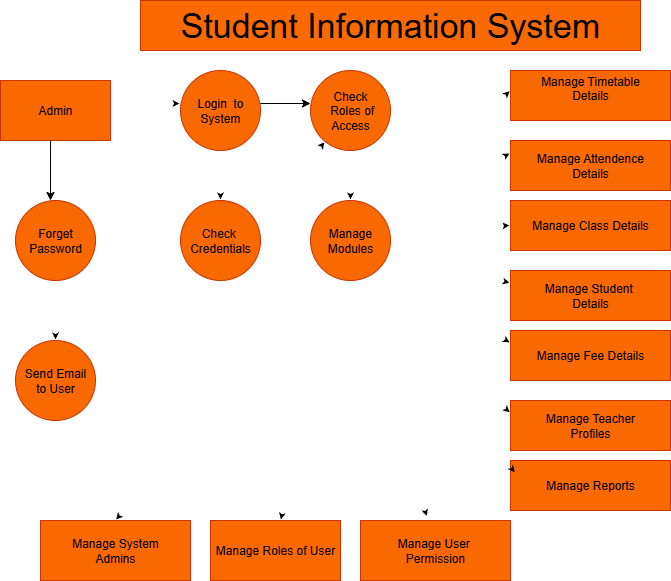

The diagram above was exported from draw.io. Its source (the exported page's mxGraphModel, read from the mxfile embedded in the PNG):
<mxGraphModel dx="994" dy="598" grid="1" gridSize="10" guides="1" tooltips="1" connect="1" arrows="1" fold="1" page="1" pageScale="1" pageWidth="850" pageHeight="1100" math="0" shadow="0">
  <root>
    <mxCell id="0" />
    <mxCell id="1" parent="0" />
    <mxCell id="BmkUqLwYuE18LvacJtBC-1" value="Admin" style="rounded=0;whiteSpace=wrap;html=1;fillColor=#fa6800;fontColor=#000000;strokeColor=#C73500;" vertex="1" parent="1">
      <mxGeometry x="10" y="80" width="110" height="60" as="geometry" />
    </mxCell>
    <mxCell id="BmkUqLwYuE18LvacJtBC-3" value="" style="endArrow=classic;html=1;rounded=0;exitX=1.032;exitY=0.385;exitDx=0;exitDy=0;exitPerimeter=0;strokeColor=light-dark(default, #121212);" edge="1" parent="1" source="BmkUqLwYuE18LvacJtBC-1">
      <mxGeometry width="50" height="50" relative="1" as="geometry">
        <mxPoint x="150" y="80" as="sourcePoint" />
        <mxPoint x="190" y="103" as="targetPoint" />
      </mxGeometry>
    </mxCell>
    <mxCell id="BmkUqLwYuE18LvacJtBC-4" value="Login&amp;nbsp; to&lt;div&gt;System&lt;/div&gt;" style="ellipse;whiteSpace=wrap;html=1;aspect=fixed;fillColor=#fa6800;fontColor=#000000;strokeColor=#C73500;" vertex="1" parent="1">
      <mxGeometry x="190" y="70" width="80" height="80" as="geometry" />
    </mxCell>
    <mxCell id="BmkUqLwYuE18LvacJtBC-5" value="" style="endArrow=classic;html=1;rounded=0;strokeColor=light-dark(#000000, #3a3a3a);" edge="1" parent="1">
      <mxGeometry width="50" height="50" relative="1" as="geometry">
        <mxPoint x="270" y="103" as="sourcePoint" />
        <mxPoint x="320" y="103" as="targetPoint" />
      </mxGeometry>
    </mxCell>
    <mxCell id="BmkUqLwYuE18LvacJtBC-6" value="Check&lt;div&gt;&amp;nbsp;Roles of&lt;/div&gt;&lt;div&gt;Access&lt;/div&gt;" style="ellipse;whiteSpace=wrap;html=1;aspect=fixed;fillColor=#fa6800;fontColor=#000000;strokeColor=#C73500;" vertex="1" parent="1">
      <mxGeometry x="320" y="70" width="80" height="80" as="geometry" />
    </mxCell>
    <mxCell id="BmkUqLwYuE18LvacJtBC-7" value="" style="endArrow=classic;html=1;rounded=0;exitX=0.455;exitY=1;exitDx=0;exitDy=0;exitPerimeter=0;strokeColor=light-dark(#000000,#000000);" edge="1" parent="1" source="BmkUqLwYuE18LvacJtBC-1">
      <mxGeometry width="50" height="50" relative="1" as="geometry">
        <mxPoint x="60" y="150" as="sourcePoint" />
        <mxPoint x="60" y="200" as="targetPoint" />
      </mxGeometry>
    </mxCell>
    <mxCell id="BmkUqLwYuE18LvacJtBC-8" value="Forget&lt;div&gt;Password&lt;/div&gt;" style="ellipse;whiteSpace=wrap;html=1;aspect=fixed;fillColor=#fa6800;fontColor=#000000;strokeColor=#C73500;" vertex="1" parent="1">
      <mxGeometry x="25" y="200" width="80" height="80" as="geometry" />
    </mxCell>
    <mxCell id="BmkUqLwYuE18LvacJtBC-9" value="&lt;font style=&quot;font-size: 34px;&quot;&gt;Student Information System&lt;/font&gt;" style="rounded=0;whiteSpace=wrap;html=1;fillColor=#fa6800;fontColor=#000000;strokeColor=#C73500;" vertex="1" parent="1">
      <mxGeometry x="150" width="500" height="50" as="geometry" />
    </mxCell>
    <mxCell id="BmkUqLwYuE18LvacJtBC-10" value="" style="endArrow=classic;html=1;rounded=0;exitX=0.5;exitY=1;exitDx=0;exitDy=0;strokeColor=light-dark(default, #121212);" edge="1" parent="1" source="BmkUqLwYuE18LvacJtBC-8">
      <mxGeometry width="50" height="50" relative="1" as="geometry">
        <mxPoint x="30" y="340" as="sourcePoint" />
        <mxPoint x="65" y="340" as="targetPoint" />
      </mxGeometry>
    </mxCell>
    <mxCell id="BmkUqLwYuE18LvacJtBC-11" value="Send Email&lt;div&gt;to User&lt;/div&gt;" style="ellipse;whiteSpace=wrap;html=1;aspect=fixed;fillColor=#fa6800;fontColor=#000000;strokeColor=#C73500;" vertex="1" parent="1">
      <mxGeometry x="25" y="340" width="80" height="80" as="geometry" />
    </mxCell>
    <mxCell id="BmkUqLwYuE18LvacJtBC-12" value="" style="endArrow=classic;html=1;rounded=0;exitX=0.5;exitY=1;exitDx=0;exitDy=0;strokeColor=light-dark(default, #121212);" edge="1" parent="1" source="BmkUqLwYuE18LvacJtBC-4">
      <mxGeometry width="50" height="50" relative="1" as="geometry">
        <mxPoint x="190" y="220" as="sourcePoint" />
        <mxPoint x="230" y="200" as="targetPoint" />
      </mxGeometry>
    </mxCell>
    <mxCell id="BmkUqLwYuE18LvacJtBC-13" value="Check&amp;nbsp;&lt;div&gt;Credentials&lt;/div&gt;" style="ellipse;whiteSpace=wrap;html=1;aspect=fixed;fillColor=#fa6800;fontColor=#000000;strokeColor=#C73500;" vertex="1" parent="1">
      <mxGeometry x="190" y="200" width="80" height="80" as="geometry" />
    </mxCell>
    <mxCell id="BmkUqLwYuE18LvacJtBC-14" value="" style="endArrow=classic;html=1;rounded=0;strokeColor=light-dark(default, #121212);" edge="1" parent="1" target="BmkUqLwYuE18LvacJtBC-6">
      <mxGeometry width="50" height="50" relative="1" as="geometry">
        <mxPoint x="270" y="220" as="sourcePoint" />
        <mxPoint x="320" y="160" as="targetPoint" />
      </mxGeometry>
    </mxCell>
    <mxCell id="BmkUqLwYuE18LvacJtBC-15" value="" style="endArrow=classic;html=1;rounded=0;exitX=0.5;exitY=1;exitDx=0;exitDy=0;strokeColor=light-dark(default, #2f2f2f);" edge="1" parent="1" source="BmkUqLwYuE18LvacJtBC-6">
      <mxGeometry width="50" height="50" relative="1" as="geometry">
        <mxPoint x="320" y="220" as="sourcePoint" />
        <mxPoint x="360" y="200" as="targetPoint" />
      </mxGeometry>
    </mxCell>
    <mxCell id="BmkUqLwYuE18LvacJtBC-16" value="Manage&lt;div&gt;Modules&lt;/div&gt;" style="ellipse;whiteSpace=wrap;html=1;aspect=fixed;fillColor=#fa6800;fontColor=#000000;strokeColor=#C73500;" vertex="1" parent="1">
      <mxGeometry x="320" y="200" width="80" height="80" as="geometry" />
    </mxCell>
    <mxCell id="BmkUqLwYuE18LvacJtBC-17" value="Manage Timetable&lt;div&gt;Details&lt;br&gt;&lt;div&gt;&lt;br&gt;&lt;/div&gt;&lt;/div&gt;" style="rounded=0;whiteSpace=wrap;html=1;fillColor=#fa6800;fontColor=#000000;strokeColor=#C73500;" vertex="1" parent="1">
      <mxGeometry x="520" y="70" width="160" height="50" as="geometry" />
    </mxCell>
    <mxCell id="BmkUqLwYuE18LvacJtBC-18" value="Manage Attendence&lt;div&gt;Details&lt;/div&gt;" style="rounded=0;whiteSpace=wrap;html=1;fillColor=#fa6800;fontColor=#000000;strokeColor=#C73500;" vertex="1" parent="1">
      <mxGeometry x="520" y="140" width="160" height="50" as="geometry" />
    </mxCell>
    <mxCell id="BmkUqLwYuE18LvacJtBC-19" value="Manage Class Details" style="rounded=0;whiteSpace=wrap;html=1;fillColor=#fa6800;fontColor=#000000;strokeColor=#C73500;" vertex="1" parent="1">
      <mxGeometry x="520" y="200" width="160" height="50" as="geometry" />
    </mxCell>
    <mxCell id="BmkUqLwYuE18LvacJtBC-20" value="Manage Student&amp;nbsp;&lt;div&gt;Details&lt;/div&gt;" style="rounded=0;whiteSpace=wrap;html=1;fillColor=#fa6800;fontColor=#000000;strokeColor=#C73500;" vertex="1" parent="1">
      <mxGeometry x="520" y="270" width="160" height="50" as="geometry" />
    </mxCell>
    <mxCell id="BmkUqLwYuE18LvacJtBC-21" value="Manage Fee Details" style="rounded=0;whiteSpace=wrap;html=1;fillColor=#fa6800;fontColor=#000000;strokeColor=#C73500;" vertex="1" parent="1">
      <mxGeometry x="520" y="330" width="160" height="50" as="geometry" />
    </mxCell>
    <mxCell id="BmkUqLwYuE18LvacJtBC-22" value="Manage Teacher&lt;div&gt;Profiles&lt;/div&gt;" style="rounded=0;whiteSpace=wrap;html=1;fillColor=#fa6800;fontColor=#000000;strokeColor=#C73500;" vertex="1" parent="1">
      <mxGeometry x="520" y="400" width="160" height="50" as="geometry" />
    </mxCell>
    <mxCell id="BmkUqLwYuE18LvacJtBC-23" value="" style="endArrow=classic;html=1;rounded=0;strokeColor=light-dark(default, #313131);" edge="1" parent="1">
      <mxGeometry width="50" height="50" relative="1" as="geometry">
        <mxPoint x="390" y="210" as="sourcePoint" />
        <mxPoint x="520" y="90" as="targetPoint" />
      </mxGeometry>
    </mxCell>
    <mxCell id="BmkUqLwYuE18LvacJtBC-24" value="" style="endArrow=classic;html=1;rounded=0;entryX=0;entryY=0.25;entryDx=0;entryDy=0;strokeColor=light-dark(default, #2f2f2f);" edge="1" parent="1" source="BmkUqLwYuE18LvacJtBC-16" target="BmkUqLwYuE18LvacJtBC-18">
      <mxGeometry width="50" height="50" relative="1" as="geometry">
        <mxPoint x="400" y="240" as="sourcePoint" />
        <mxPoint x="450" y="190" as="targetPoint" />
      </mxGeometry>
    </mxCell>
    <mxCell id="BmkUqLwYuE18LvacJtBC-25" value="" style="endArrow=classic;html=1;rounded=0;entryX=0;entryY=0.5;entryDx=0;entryDy=0;exitX=1.031;exitY=0.375;exitDx=0;exitDy=0;exitPerimeter=0;strokeColor=light-dark(default, #161616);" edge="1" parent="1" source="BmkUqLwYuE18LvacJtBC-16" target="BmkUqLwYuE18LvacJtBC-19">
      <mxGeometry width="50" height="50" relative="1" as="geometry">
        <mxPoint x="400" y="250" as="sourcePoint" />
        <mxPoint x="450" y="200" as="targetPoint" />
      </mxGeometry>
    </mxCell>
    <mxCell id="BmkUqLwYuE18LvacJtBC-26" value="" style="endArrow=classic;html=1;rounded=0;entryX=0;entryY=0.25;entryDx=0;entryDy=0;exitX=1.022;exitY=0.657;exitDx=0;exitDy=0;exitPerimeter=0;strokeColor=light-dark(default, #161616);" edge="1" parent="1" source="BmkUqLwYuE18LvacJtBC-16" target="BmkUqLwYuE18LvacJtBC-20">
      <mxGeometry width="50" height="50" relative="1" as="geometry">
        <mxPoint x="390" y="260" as="sourcePoint" />
        <mxPoint x="440" y="210" as="targetPoint" />
      </mxGeometry>
    </mxCell>
    <mxCell id="BmkUqLwYuE18LvacJtBC-27" value="" style="endArrow=classic;html=1;rounded=0;entryX=0;entryY=0.25;entryDx=0;entryDy=0;exitX=1;exitY=1;exitDx=0;exitDy=0;strokeColor=light-dark(default, #171717);" edge="1" parent="1" source="BmkUqLwYuE18LvacJtBC-16" target="BmkUqLwYuE18LvacJtBC-21">
      <mxGeometry width="50" height="50" relative="1" as="geometry">
        <mxPoint x="390" y="280" as="sourcePoint" />
        <mxPoint x="440" y="230" as="targetPoint" />
        <Array as="points">
          <mxPoint x="450" y="300" />
        </Array>
      </mxGeometry>
    </mxCell>
    <mxCell id="BmkUqLwYuE18LvacJtBC-28" value="" style="endArrow=classic;html=1;rounded=0;exitX=0.722;exitY=0.984;exitDx=0;exitDy=0;exitPerimeter=0;entryX=0;entryY=0.25;entryDx=0;entryDy=0;strokeColor=light-dark(default, #171717);" edge="1" parent="1" source="BmkUqLwYuE18LvacJtBC-16" target="BmkUqLwYuE18LvacJtBC-22">
      <mxGeometry width="50" height="50" relative="1" as="geometry">
        <mxPoint x="449.28932188134524" y="475" as="sourcePoint" />
        <mxPoint x="449.28932188134524" y="425" as="targetPoint" />
        <Array as="points">
          <mxPoint x="450" y="350" />
        </Array>
      </mxGeometry>
    </mxCell>
    <mxCell id="BmkUqLwYuE18LvacJtBC-29" value="Manage Reports" style="rounded=0;whiteSpace=wrap;html=1;fillColor=#fa6800;fontColor=#000000;strokeColor=#C73500;" vertex="1" parent="1">
      <mxGeometry x="520" y="460" width="160" height="50" as="geometry" />
    </mxCell>
    <mxCell id="BmkUqLwYuE18LvacJtBC-30" value="" style="endArrow=classic;html=1;rounded=0;entryX=0;entryY=0.25;entryDx=0;entryDy=0;exitX=0.5;exitY=1;exitDx=0;exitDy=0;strokeColor=light-dark(default, #121212);" edge="1" parent="1">
      <mxGeometry width="50" height="50" relative="1" as="geometry">
        <mxPoint x="365" y="280" as="sourcePoint" />
        <mxPoint x="525" y="472.5" as="targetPoint" />
      </mxGeometry>
    </mxCell>
    <mxCell id="BmkUqLwYuE18LvacJtBC-31" value="Manage User&amp;nbsp;&lt;div&gt;Permission&lt;/div&gt;" style="rounded=0;whiteSpace=wrap;html=1;fillColor=#fa6800;fontColor=#000000;strokeColor=#C73500;" vertex="1" parent="1">
      <mxGeometry x="370" y="520" width="150" height="60" as="geometry" />
    </mxCell>
    <mxCell id="BmkUqLwYuE18LvacJtBC-32" value="Manage Roles of User" style="rounded=0;whiteSpace=wrap;html=1;fillColor=#fa6800;fontColor=#000000;strokeColor=#C73500;" vertex="1" parent="1">
      <mxGeometry x="220" y="520" width="130" height="60" as="geometry" />
    </mxCell>
    <mxCell id="BmkUqLwYuE18LvacJtBC-33" value="Manage System&lt;div&gt;Admins&lt;/div&gt;" style="rounded=0;whiteSpace=wrap;html=1;fillColor=#fa6800;fontColor=#000000;strokeColor=#C73500;" vertex="1" parent="1">
      <mxGeometry x="50" y="520" width="150" height="60" as="geometry" />
    </mxCell>
    <mxCell id="BmkUqLwYuE18LvacJtBC-34" value="" style="endArrow=classic;html=1;rounded=0;strokeColor=light-dark(default, #121212);" edge="1" parent="1" source="BmkUqLwYuE18LvacJtBC-16">
      <mxGeometry width="50" height="50" relative="1" as="geometry">
        <mxPoint x="350" y="160" as="sourcePoint" />
        <mxPoint x="290" y="520" as="targetPoint" />
        <Array as="points">
          <mxPoint x="320" y="400" />
        </Array>
      </mxGeometry>
    </mxCell>
    <mxCell id="BmkUqLwYuE18LvacJtBC-35" value="" style="endArrow=classic;html=1;rounded=0;entryX=0.444;entryY=-0.058;entryDx=0;entryDy=0;entryPerimeter=0;strokeColor=light-dark(default, #121212);" edge="1" parent="1" target="BmkUqLwYuE18LvacJtBC-31">
      <mxGeometry width="50" height="50" relative="1" as="geometry">
        <mxPoint x="360" y="280" as="sourcePoint" />
        <mxPoint x="410" y="430" as="targetPoint" />
      </mxGeometry>
    </mxCell>
    <mxCell id="BmkUqLwYuE18LvacJtBC-36" value="" style="endArrow=classic;html=1;rounded=0;entryX=0.5;entryY=0;entryDx=0;entryDy=0;strokeColor=light-dark(default, #1b1b1b);" edge="1" parent="1" source="BmkUqLwYuE18LvacJtBC-16" target="BmkUqLwYuE18LvacJtBC-33">
      <mxGeometry width="50" height="50" relative="1" as="geometry">
        <mxPoint x="180" y="420" as="sourcePoint" />
        <mxPoint x="230" y="370" as="targetPoint" />
      </mxGeometry>
    </mxCell>
  </root>
</mxGraphModel>